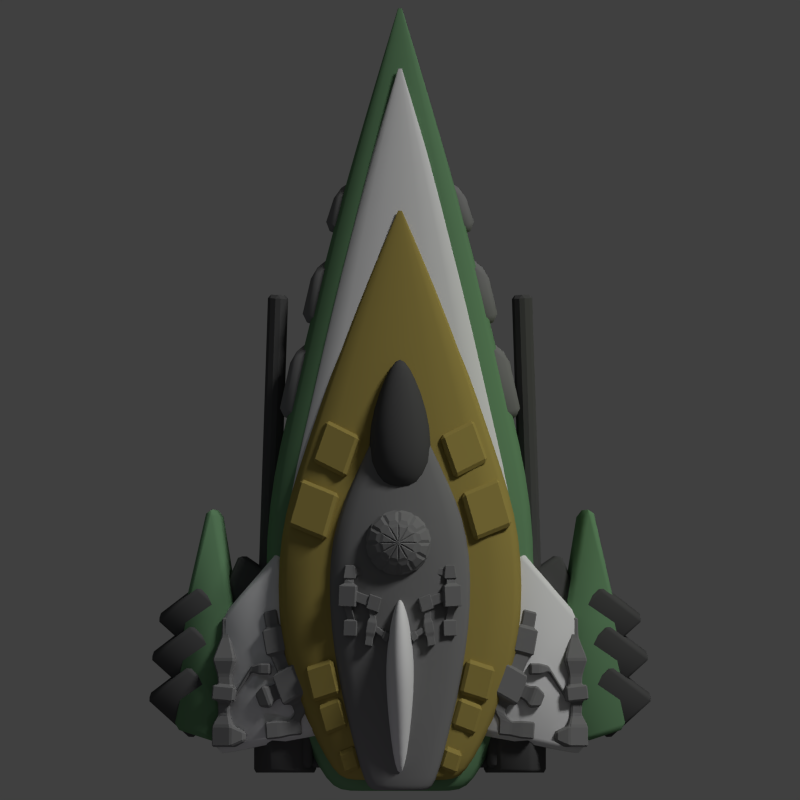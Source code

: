 # Source: autumn_leaf.blend  (saved by Blender 2.69.0; exported with 4.5.12 LTS)
import bpy
from mathutils import Matrix  # noqa: F401  (used for matrix-valued properties, if any)

bpy.ops.wm.read_factory_settings(use_empty=True)
scene = bpy.context.scene
scene.name = 'Scene'

# ---- collections
col_collection_1 = bpy.data.collections.new('Collection 1'); scene.collection.children.link(col_collection_1)

# ---- materials (node trees are filled in below, after node groups)
mat_material_001 = bpy.data.materials.new('Material.001')
mat_material_001.alpha_threshold = 0.0
mat_material_001.use_transparent_shadow = False
mat_material_001.diffuse_color = (0.214, 0.214, 0.214, 1.0)
mat_material_001.roughness = 0.5
mat_material_001.specular_intensity = 0.413
mat_material_001.line_color = (0.0, 0.0, 0.0, 1.0)
mat_material = bpy.data.materials.new('Material')
mat_material.alpha_threshold = 0.0
mat_material.use_transparent_shadow = False
mat_material.diffuse_color = (0.08353, 0.08353, 0.08353, 1.0)
mat_material.roughness = 0.5
mat_material.specular_intensity = 0.163
mat_material.line_color = (0.0, 0.0, 0.0, 1.0)
mat_material_002 = bpy.data.materials.new('Material.002')
mat_material_002.alpha_threshold = 0.0
mat_material_002.use_transparent_shadow = False
mat_material_002.diffuse_color = (0.151, 0.3032, 0.1541, 1.0)
mat_material_002.roughness = 0.5
mat_material_002.specular_intensity = 0.1522
mat_material_002.line_color = (0.0, 0.0, 0.0, 1.0)
mat_material_004 = bpy.data.materials.new('Material.004')
mat_material_004.alpha_threshold = 0.0
mat_material_004.use_transparent_shadow = False
mat_material_004.diffuse_color = (0.3931, 0.3082, 0.0817, 1.0)
mat_material_004.roughness = 0.5
mat_material_004.specular_intensity = 0.1413
mat_material_004.line_color = (0.0, 0.0, 0.0, 1.0)
mat_material_003 = bpy.data.materials.new('Material.003')
mat_material_003.alpha_threshold = 0.0
mat_material_003.use_transparent_shadow = False
mat_material_003.roughness = 0.5
mat_material_003.specular_intensity = 0.4022
mat_material_003.line_color = (0.0, 0.0, 0.0, 1.0)

# ---- material node trees

# ---- world
world_world = bpy.data.worlds.new('World'); scene.world = world_world
world_world.color = (0.05088, 0.05088, 0.05088)
world_world.use_sun_shadow = False
world_world.sun_shadow_jitter_overblur = 0.0
world_world.cycles.sampling_method = 'MANUAL'
world_world.cycles.sample_map_resolution = 256

# ---- cameras
cam_camera = bpy.data.cameras.new('Camera')
cam_camera.type = 'ORTHO'
cam_camera.clip_end = 100.0
cam_camera.lens = 35.0
cam_camera.sensor_width = 32.0
cam_camera.sensor_height = 18.0
cam_camera.ortho_scale = 26.5
cam_camera.dof.focus_distance = 0.0
cam_camera.dof.aperture_fstop = 128.0

# ---- lights
light_point_002 = bpy.data.lights.new('Point.002', 'POINT')
light_point_002.color = (0.8471, 0.7453, 1.0)
light_point_002.transmission_factor = 0.0
light_point_002.energy = 30.0
light_point_002.shadow_buffer_clip_start = 0.5
light_point_002.shadow_soft_size = 0.1
light_point_002.shadow_maximum_resolution = 0.006
light_point_002.use_absolute_resolution = True
light_point_002.cycles.use_multiple_importance_sampling = False
light_point_001 = bpy.data.lights.new('Point.001', 'POINT')
light_point_001.color = (0.6847, 1.0, 0.0)
light_point_001.transmission_factor = 0.0
light_point_001.energy = 100.0
light_point_001.shadow_buffer_clip_start = 0.5
light_point_001.shadow_soft_size = 0.1
light_point_001.shadow_maximum_resolution = 0.006
light_point_001.use_absolute_resolution = True
light_point_001.cycles.use_multiple_importance_sampling = False
light_point = bpy.data.lights.new('Point', 'POINT')
light_point.color = (0.5081, 0.7309, 1.0)
light_point.transmission_factor = 0.0
light_point.energy = 30.0
light_point.shadow_buffer_clip_start = 0.5
light_point.shadow_soft_size = 0.1
light_point.shadow_maximum_resolution = 0.006
light_point.use_absolute_resolution = True
light_point.cycles.use_multiple_importance_sampling = False
light_sun = bpy.data.lights.new('Sun', 'SUN')
light_sun.transmission_factor = 0.0
light_sun.angle = 0.1993
light_sun.energy = 1.5
light_sun.shadow_buffer_clip_start = 0.5
light_sun.shadow_soft_size = 0.1
light_sun.shadow_cascade_max_distance = 1000.0
light_sun.cycles.use_multiple_importance_sampling = False

# ---- meshes
me_sphere = bpy.data.meshes.new('Sphere')
me_sphere.from_pydata([(-0.5878, 0.0, 0.809), (-0.9511, 0.0, 0.309), (-0.9511, 0.0, -0.309), (-0.5878, 0.0, -0.809), (8.742e-08, 0.0, -1.0), (-0.509, 0.2939, 0.809), (-0.8236, 0.4755, 0.309), (-0.8236, 0.4755, -0.309), (-0.509, 0.2939, -0.809), (-0.2939, 0.509, 0.809), (-0.4755, 0.8236, 0.309), (-0.4755, 0.8236, -0.309), (-0.2939, 0.509, -0.809), (7.132e-08, 0.5878, 0.809), (1.011e-07, 0.9511, 0.309), (7.132e-08, 0.9511, -0.309), (7.132e-08, 0.5878, -0.809), (0.2939, 0.509, 0.809), (0.4755, 0.8236, 0.309), (0.4755, 0.8236, -0.309), (0.2939, 0.509, -0.809), (0.509, 0.2939, 0.809), (0.8236, 0.4755, 0.309), (0.8236, 0.4755, -0.309), (0.509, 0.2939, -0.809), (0.5878, -1.589e-08, 0.809), (0.9511, -1.589e-08, 0.309), (0.9511, -1.589e-08, -0.309), (0.5878, 4.371e-08, -0.809), (0.509, -0.2939, 0.809), (0.8236, -0.4755, 0.309), (0.8236, -0.4755, -0.309), (0.509, -0.2939, -0.809), (0.2939, -0.509, 0.809), (0.4755, -0.8236, 0.309), (0.4755, -0.8236, -0.309), (0.2939, -0.509, -0.809), (4.151e-08, -0.5878, 0.809), (4.151e-08, -0.9511, 0.309), (4.151e-08, -0.9511, -0.309), (7.132e-08, -0.5878, -0.809), (4.371e-08, -7.571e-08, 1.0), (-0.2939, -0.509, 0.809), (-0.4755, -0.8236, 0.309), (-0.4755, -0.8236, -0.309), (-0.2939, -0.509, -0.809), (-0.509, -0.2939, 0.809), (-0.8236, -0.4755, 0.309), (-0.8236, -0.4755, -0.309), (-0.509, -0.2939, -0.809), (-0.6895, 0.08959, -0.7317), (-0.909, 0.08959, -0.4296), (-0.832, 0.3769, -0.4296), (-0.6419, 0.2672, -0.7317), (-0.9831, 0.1095, -0.1867), (-0.9831, 0.1095, 0.1867), (-0.9061, 0.3967, 0.1867), (-0.9061, 0.3967, -0.1867), (-0.909, 0.08959, 0.4296), (-0.6895, 0.08959, 0.7317), (-0.6419, 0.2672, 0.7317), (-0.832, 0.3769, 0.4296), (-0.5523, 0.4223, -0.7317), (-0.7424, 0.5321, -0.4296), (-0.5321, 0.7424, -0.4296), (-0.4223, 0.5523, -0.7317), (-0.7966, 0.5863, -0.1867), (-0.7966, 0.5863, 0.1867), (-0.5863, 0.7966, 0.1867), (-0.5863, 0.7966, -0.1867), (-0.7424, 0.5321, 0.4296), (-0.5523, 0.4223, 0.7317), (-0.4223, 0.5523, 0.7317), (-0.5321, 0.7424, 0.4296), (-0.2671, 0.6419, -0.7317), (-0.3769, 0.832, -0.4296), (-0.08959, 0.909, -0.4296), (-0.08959, 0.6895, -0.7317), (-0.3967, 0.9061, -0.1867), (-0.3967, 0.9061, 0.1867), (-0.1095, 0.9831, 0.1867), (-0.1095, 0.9831, -0.1867), (-0.3769, 0.832, 0.4296), (-0.2671, 0.6419, 0.7317), (-0.08959, 0.6895, 0.7317), (-0.08959, 0.909, 0.4296), (0.08959, 0.6895, -0.7317), (0.08959, 0.909, -0.4296), (0.3769, 0.832, -0.4296), (0.2672, 0.6419, -0.7317), (0.1095, 0.9831, -0.1867), (0.1095, 0.9831, 0.1867), (0.3967, 0.9061, 0.1867), (0.3967, 0.9061, -0.1867), (0.08959, 0.909, 0.4296), (0.08959, 0.6895, 0.7317), (0.2672, 0.6419, 0.7317), (0.3769, 0.832, 0.4296), (0.4223, 0.5523, -0.7317), (0.5321, 0.7424, -0.4296), (0.7424, 0.5321, -0.4296), (0.5523, 0.4223, -0.7317), (0.5863, 0.7966, -0.1867), (0.5863, 0.7966, 0.1867), (0.7966, 0.5863, 0.1867), (0.7966, 0.5863, -0.1867), (0.5321, 0.7424, 0.4296), (0.4223, 0.5523, 0.7317), (0.5523, 0.4223, 0.7317), (0.7424, 0.5321, 0.4296), (0.6419, 0.2672, -0.7317), (0.832, 0.3769, -0.4296), (0.909, 0.08959, -0.4296), (0.6895, 0.08959, -0.7317), (0.9061, 0.3967, -0.1867), (0.9061, 0.3967, 0.1867), (0.9831, 0.1095, 0.1867), (0.9831, 0.1095, -0.1867), (0.832, 0.3769, 0.4296), (0.6419, 0.2672, 0.7317), (0.6895, 0.08959, 0.7317), (0.909, 0.08959, 0.4296), (0.6895, -0.08959, -0.7317), (0.909, -0.08959, -0.4296), (0.832, -0.3769, -0.4296), (0.6419, -0.2672, -0.7317), (0.9831, -0.1095, -0.1867), (0.9831, -0.1095, 0.1867), (0.9061, -0.3967, 0.1867), (0.9061, -0.3967, -0.1867), (0.909, -0.08959, 0.4296), (0.6895, -0.08959, 0.7317), (0.6419, -0.2672, 0.7317), (0.832, -0.3769, 0.4296), (0.5523, -0.4223, -0.7317), (0.7424, -0.5321, -0.4296), (0.5321, -0.7424, -0.4296), (0.4223, -0.5523, -0.7317), (0.7966, -0.5863, -0.1867), (0.7966, -0.5863, 0.1867), (0.5863, -0.7966, 0.1867), (0.5863, -0.7966, -0.1867), (0.7424, -0.5321, 0.4296), (0.5523, -0.4223, 0.7317), (0.4223, -0.5523, 0.7317), (0.5321, -0.7424, 0.4296), (0.2672, -0.6419, -0.7317), (0.3769, -0.832, -0.4296), (0.08959, -0.909, -0.4296), (0.08959, -0.6895, -0.7317), (0.3967, -0.9061, -0.1867), (0.3967, -0.9061, 0.1867), (0.1095, -0.9831, 0.1867), (0.1095, -0.9831, -0.1867), (0.3769, -0.832, 0.4296), (0.2672, -0.6419, 0.7317), (0.08959, -0.6895, 0.7317), (0.08959, -0.909, 0.4296), (-0.08959, -0.6895, -0.7317), (-0.08959, -0.909, -0.4296), (-0.3769, -0.832, -0.4296), (-0.2671, -0.6419, -0.7317), (-0.1095, -0.9831, -0.1867), (-0.1095, -0.9831, 0.1867), (-0.3967, -0.9061, 0.1867), (-0.3967, -0.9061, -0.1867), (-0.08959, -0.909, 0.4296), (-0.08959, -0.6895, 0.7317), (-0.2671, -0.6419, 0.7317), (-0.3769, -0.832, 0.4296), (-0.4223, -0.5523, -0.7317), (-0.5321, -0.7424, -0.4296), (-0.7424, -0.5321, -0.4296), (-0.5523, -0.4223, -0.7317), (-0.5863, -0.7966, -0.1867), (-0.5863, -0.7966, 0.1867), (-0.7966, -0.5863, 0.1867), (-0.7966, -0.5863, -0.1867), (-0.5321, -0.7424, 0.4296), (-0.4223, -0.5523, 0.7317), (-0.5523, -0.4223, 0.7317), (-0.7424, -0.5321, 0.4296), (-0.1302, 0.0349, -1.005), (-0.4854, 0.0349, -0.8896), (-0.4378, 0.2125, -0.8896), (-0.4854, 0.0349, 0.8896), (-0.1302, 0.0349, 1.005), (-0.4378, 0.2125, 0.8896), (-0.09534, 0.09534, -1.005), (-0.4029, 0.2729, -0.8896), (-0.2729, 0.4029, -0.8896), (-0.4029, 0.2729, 0.8896), (-0.09534, 0.09534, 1.005), (-0.2729, 0.4029, 0.8896), (-0.0349, 0.1302, -1.005), (-0.2125, 0.4378, -0.8896), (-0.0349, 0.4854, -0.8896), (-0.2125, 0.4378, 0.8896), (-0.0349, 0.1302, 1.005), (-0.0349, 0.4854, 0.8896), (0.0349, 0.1302, -1.005), (0.0349, 0.4854, -0.8896), (0.2125, 0.4378, -0.8896), (0.0349, 0.4854, 0.8896), (0.0349, 0.1302, 1.005), (0.2125, 0.4378, 0.8896), (0.09534, 0.09534, -1.005), (0.2729, 0.4029, -0.8896), (0.4029, 0.2729, -0.8896), (0.2729, 0.4029, 0.8896), (0.09534, 0.09534, 1.005), (0.4029, 0.2729, 0.8896), (0.1302, 0.0349, -1.005), (0.4378, 0.2125, -0.8896), (0.4854, 0.0349, -0.8896), (0.4378, 0.2125, 0.8896), (0.1302, 0.0349, 1.005), (0.4854, 0.0349, 0.8896), (0.1302, -0.0349, -1.005), (0.4854, -0.0349, -0.8896), (0.4378, -0.2125, -0.8896), (0.4854, -0.0349, 0.8896), (0.1302, -0.0349, 1.005), (0.4378, -0.2125, 0.8896), (0.09534, -0.09534, -1.005), (0.4029, -0.2729, -0.8896), (0.2729, -0.4029, -0.8896), (0.4029, -0.2729, 0.8896), (0.09534, -0.09534, 1.005), (0.2729, -0.4029, 0.8896), (0.0349, -0.1302, -1.005), (0.2125, -0.4378, -0.8896), (0.0349, -0.4854, -0.8896), (0.2125, -0.4378, 0.8896), (0.0349, -0.1302, 1.005), (0.0349, -0.4854, 0.8896), (-0.0349, -0.1302, -1.005), (-0.0349, -0.4854, -0.8896), (-0.2125, -0.4378, -0.8896), (-0.0349, -0.4854, 0.8896), (-0.0349, -0.1302, 1.005), (-0.2125, -0.4378, 0.8896), (-0.09534, -0.09534, -1.005), (-0.2729, -0.4029, -0.8896), (-0.4029, -0.2729, -0.8896), (-0.2729, -0.4029, 0.8896), (-0.09534, -0.09534, 1.005), (-0.4029, -0.2729, 0.8896), (-0.1302, -0.0349, -1.005), (-0.4378, -0.2125, -0.8896), (-0.4854, -0.0349, -0.8896), (-0.6419, -0.2672, -0.7317), (-0.832, -0.3769, -0.4296), (-0.909, -0.08959, -0.4296), (-0.6895, -0.08959, -0.7317), (-0.9061, -0.3967, -0.1867), (-0.9061, -0.3967, 0.1867), (-0.9831, -0.1095, 0.1867), (-0.9831, -0.1095, -0.1867), (-0.832, -0.3769, 0.4296), (-0.6419, -0.2671, 0.7317), (-0.6895, -0.08959, 0.7317), (-0.909, -0.08959, 0.4296), (-0.4378, -0.2125, 0.8896), (-0.1302, -0.0349, 1.005), (-0.4854, -0.0349, 0.8896)], [], [(50, 51, 52, 53), (2, 51, 50, 3), (7, 52, 51, 2), (8, 53, 52, 7), (3, 50, 53, 8), (54, 55, 56, 57), (1, 55, 54, 2), (6, 56, 55, 1), (7, 57, 56, 6), (2, 54, 57, 7), (58, 59, 60, 61), (0, 59, 58, 1), (5, 60, 59, 0), (6, 61, 60, 5), (1, 58, 61, 6), (62, 63, 64, 65), (7, 63, 62, 8), (11, 64, 63, 7), (12, 65, 64, 11), (8, 62, 65, 12), (66, 67, 68, 69), (6, 67, 66, 7), (10, 68, 67, 6), (11, 69, 68, 10), (7, 66, 69, 11), (70, 71, 72, 73), (5, 71, 70, 6), (9, 72, 71, 5), (10, 73, 72, 9), (6, 70, 73, 10), (74, 75, 76, 77), (11, 75, 74, 12), (15, 76, 75, 11), (16, 77, 76, 15), (12, 74, 77, 16), (78, 79, 80, 81), (10, 79, 78, 11), (14, 80, 79, 10), (15, 81, 80, 14), (11, 78, 81, 15), (82, 83, 84, 85), (9, 83, 82, 10), (13, 84, 83, 9), (14, 85, 84, 13), (10, 82, 85, 14), (86, 87, 88, 89), (15, 87, 86, 16), (19, 88, 87, 15), (20, 89, 88, 19), (16, 86, 89, 20), (90, 91, 92, 93), (14, 91, 90, 15), (18, 92, 91, 14), (19, 93, 92, 18), (15, 90, 93, 19), (94, 95, 96, 97), (13, 95, 94, 14), (17, 96, 95, 13), (18, 97, 96, 17), (14, 94, 97, 18), (98, 99, 100, 101), (19, 99, 98, 20), (23, 100, 99, 19), (24, 101, 100, 23), (20, 98, 101, 24), (102, 103, 104, 105), (18, 103, 102, 19), (22, 104, 103, 18), (23, 105, 104, 22), (19, 102, 105, 23), (106, 107, 108, 109), (17, 107, 106, 18), (21, 108, 107, 17), (22, 109, 108, 21), (18, 106, 109, 22), (110, 111, 112, 113), (23, 111, 110, 24), (27, 112, 111, 23), (28, 113, 112, 27), (24, 110, 113, 28), (114, 115, 116, 117), (22, 115, 114, 23), (26, 116, 115, 22), (27, 117, 116, 26), (23, 114, 117, 27), (118, 119, 120, 121), (21, 119, 118, 22), (25, 120, 119, 21), (26, 121, 120, 25), (22, 118, 121, 26), (122, 123, 124, 125), (27, 123, 122, 28), (31, 124, 123, 27), (32, 125, 124, 31), (28, 122, 125, 32), (126, 127, 128, 129), (26, 127, 126, 27), (30, 128, 127, 26), (31, 129, 128, 30), (27, 126, 129, 31), (130, 131, 132, 133), (25, 131, 130, 26), (29, 132, 131, 25), (30, 133, 132, 29), (26, 130, 133, 30), (134, 135, 136, 137), (31, 135, 134, 32), (35, 136, 135, 31), (36, 137, 136, 35), (32, 134, 137, 36), (138, 139, 140, 141), (30, 139, 138, 31), (34, 140, 139, 30), (35, 141, 140, 34), (31, 138, 141, 35), (142, 143, 144, 145), (29, 143, 142, 30), (33, 144, 143, 29), (34, 145, 144, 33), (30, 142, 145, 34), (146, 147, 148, 149), (35, 147, 146, 36), (39, 148, 147, 35), (40, 149, 148, 39), (36, 146, 149, 40), (150, 151, 152, 153), (34, 151, 150, 35), (38, 152, 151, 34), (39, 153, 152, 38), (35, 150, 153, 39), (154, 155, 156, 157), (33, 155, 154, 34), (37, 156, 155, 33), (38, 157, 156, 37), (34, 154, 157, 38), (158, 159, 160, 161), (39, 159, 158, 40), (44, 160, 159, 39), (45, 161, 160, 44), (40, 158, 161, 45), (162, 163, 164, 165), (38, 163, 162, 39), (43, 164, 163, 38), (44, 165, 164, 43), (39, 162, 165, 44), (166, 167, 168, 169), (37, 167, 166, 38), (42, 168, 167, 37), (43, 169, 168, 42), (38, 166, 169, 43), (170, 171, 172, 173), (44, 171, 170, 45), (48, 172, 171, 44), (49, 173, 172, 48), (45, 170, 173, 49), (174, 175, 176, 177), (43, 175, 174, 44), (47, 176, 175, 43), (48, 177, 176, 47), (44, 174, 177, 48), (178, 179, 180, 181), (42, 179, 178, 43), (46, 180, 179, 42), (47, 181, 180, 46), (43, 178, 181, 47), (182, 183, 184), (3, 183, 182, 4), (8, 184, 183, 3), (4, 182, 184, 8), (185, 186, 187), (41, 186, 185, 0), (5, 187, 186, 41), (0, 185, 187, 5), (188, 189, 190), (8, 189, 188, 4), (12, 190, 189, 8), (4, 188, 190, 12), (191, 192, 193), (41, 192, 191, 5), (9, 193, 192, 41), (5, 191, 193, 9), (194, 195, 196), (12, 195, 194, 4), (16, 196, 195, 12), (4, 194, 196, 16), (197, 198, 199), (41, 198, 197, 9), (13, 199, 198, 41), (9, 197, 199, 13), (200, 201, 202), (16, 201, 200, 4), (20, 202, 201, 16), (4, 200, 202, 20), (203, 204, 205), (41, 204, 203, 13), (17, 205, 204, 41), (13, 203, 205, 17), (206, 207, 208), (20, 207, 206, 4), (24, 208, 207, 20), (4, 206, 208, 24), (209, 210, 211), (41, 210, 209, 17), (21, 211, 210, 41), (17, 209, 211, 21), (212, 213, 214), (24, 213, 212, 4), (28, 214, 213, 24), (4, 212, 214, 28), (215, 216, 217), (41, 216, 215, 21), (25, 217, 216, 41), (21, 215, 217, 25), (218, 219, 220), (28, 219, 218, 4), (32, 220, 219, 28), (4, 218, 220, 32), (221, 222, 223), (41, 222, 221, 25), (29, 223, 222, 41), (25, 221, 223, 29), (224, 225, 226), (32, 225, 224, 4), (36, 226, 225, 32), (4, 224, 226, 36), (227, 228, 229), (41, 228, 227, 29), (33, 229, 228, 41), (29, 227, 229, 33), (230, 231, 232), (36, 231, 230, 4), (40, 232, 231, 36), (4, 230, 232, 40), (233, 234, 235), (41, 234, 233, 33), (37, 235, 234, 41), (33, 233, 235, 37), (236, 237, 238), (40, 237, 236, 4), (45, 238, 237, 40), (4, 236, 238, 45), (239, 240, 241), (41, 240, 239, 37), (42, 241, 240, 41), (37, 239, 241, 42), (242, 243, 244), (45, 243, 242, 4), (49, 244, 243, 45), (4, 242, 244, 49), (245, 246, 247), (41, 246, 245, 42), (46, 247, 246, 41), (42, 245, 247, 46), (248, 249, 250), (49, 249, 248, 4), (3, 250, 249, 49), (4, 248, 250, 3), (251, 252, 253, 254), (48, 252, 251, 49), (2, 253, 252, 48), (3, 254, 253, 2), (49, 251, 254, 3), (255, 256, 257, 258), (47, 256, 255, 48), (1, 257, 256, 47), (2, 258, 257, 1), (48, 255, 258, 2), (259, 260, 261, 262), (46, 260, 259, 47), (0, 261, 260, 46), (1, 262, 261, 0), (47, 259, 262, 1), (263, 264, 265), (41, 264, 263, 46), (0, 265, 264, 41), (46, 263, 265, 0)])
me_sphere.materials.append(mat_material_001)
me_sphere.use_remesh_preserve_volume = False
me_sphere.use_remesh_preserve_attributes = False
me_sphere.use_mirror_vertex_groups = False
me_sphere.update()
me_cube_012 = bpy.data.meshes.new('Cube.012')
me_cube_012.from_pydata([(-6.866, -1.876, -1.895), (-8.322, -0.7853, -1.707), (-6.933, 0.09428, -1.364), (-5.476, -0.9965, -1.551), (-6.932, -2.042, -1.007), (-8.389, -0.9508, -0.819), (-6.999, -0.07129, -0.4752), (-5.543, -1.162, -0.6629), (-6.771, -0.7478, -1.895), (-8.228, 0.343, -1.707), (-6.839, 1.223, -1.364), (-5.382, 0.1318, -1.551), (-6.838, -0.9133, -1.007), (-8.295, 0.1774, -0.819), (-6.905, 1.057, -0.4752), (-5.449, -0.03379, -0.6629), (-6.536, 0.3027, -1.895), (-7.993, 1.393, -1.707), (-6.604, 2.273, -1.364), (-5.147, 1.182, -1.551), (-6.603, 0.1371, -1.007), (-8.06, 1.228, -0.819), (-6.67, 2.107, -0.4752), (-5.213, 1.017, -0.6629)], [], [(4, 5, 1, 0), (5, 6, 2, 1), (6, 7, 3, 2), (7, 4, 0, 3), (0, 1, 2, 3), (7, 6, 5, 4), (12, 13, 9, 8), (13, 14, 10, 9), (14, 15, 11, 10), (15, 12, 8, 11), (8, 9, 10, 11), (15, 14, 13, 12), (20, 21, 17, 16), (21, 22, 18, 17), (22, 23, 19, 18), (23, 20, 16, 19), (16, 17, 18, 19), (23, 22, 21, 20)])
me_cube_012.polygons.foreach_set('use_smooth', [True] * 18)
me_cube_012.materials.append(mat_material)
me_cube_012.use_remesh_preserve_volume = False
me_cube_012.use_remesh_preserve_attributes = False
me_cube_012.use_mirror_vertex_groups = False
me_cube_012.update()
me_cube_011 = bpy.data.meshes.new('Cube.011')
me_cube_011.from_pydata([(-2.323, -3.0, -0.874), (-3.604, -1.0, -1.0), (3.604, -1.0, -1.0), (2.323, -3.0, -0.874), (-2.323, -3.0, 0.874), (-3.604, -1.0, 1.0), (3.604, -1.0, 1.0), (2.323, -3.0, 0.874), (-4.423, 0.8318, -1.112), (4.423, 0.8318, -1.112), (-4.423, 0.8318, 1.112), (4.423, 0.8318, 1.112), (-4.423, 4.168, -1.112), (4.423, 4.168, -1.112), (-4.423, 4.168, 1.112), (4.423, 4.168, 1.112), (-3.481, 7.0, -0.8752), (3.481, 7.0, -0.8752), (-3.481, 7.0, 0.8752), (3.481, 7.0, 0.8752), (-2.219, 11.0, -0.558), (2.219, 11.0, -0.558), (-2.219, 11.0, 0.558), (2.219, 11.0, 0.558), (-0.6658, 15.0, -0.1674), (0.6658, 15.0, -0.1674), (-0.6658, 15.0, 0.1674), (0.6658, 15.0, 0.1674), (-0.06658, 16.49, -0.01674), (0.06658, 16.49, -0.01674), (-0.06658, 16.49, 0.01674), (0.06658, 16.49, 0.01674), (-1.624, -3.0, -0.611), (1.624, -3.0, -0.611), (-1.624, -3.0, 0.611), (1.624, -3.0, 0.611)], [], [(4, 5, 1, 0), (2, 1, 8, 9), (6, 7, 3, 2), (0, 3, 33, 32), (0, 1, 2, 3), (7, 6, 5, 4), (9, 8, 12, 13), (6, 2, 9, 11), (5, 6, 11, 10), (1, 5, 10, 8), (13, 12, 16, 17), (11, 9, 13, 15), (10, 11, 15, 14), (8, 10, 14, 12), (17, 16, 20, 21), (15, 13, 17, 19), (14, 15, 19, 18), (12, 14, 18, 16), (21, 20, 24, 25), (19, 17, 21, 23), (18, 19, 23, 22), (16, 18, 22, 20), (23, 21, 25, 27), (22, 23, 27, 26), (20, 22, 26, 24), (24, 26, 30, 28), (26, 27, 31, 30), (27, 25, 29, 31), (25, 24, 28, 29), (35, 34, 32, 33), (7, 4, 34, 35), (3, 7, 35, 33), (4, 0, 32, 34)])
me_cube_011.polygons.foreach_set('use_smooth', [True] * 33)
me_cube_011.materials.append(mat_material_002)
me_cube_011.use_remesh_preserve_volume = False
me_cube_011.use_remesh_preserve_attributes = False
me_cube_011.use_mirror_vertex_groups = False
me_cube_011.update()
me_cylinder_003 = bpy.data.meshes.new('Cylinder.003')
me_cylinder_003.from_pydata([(-3.313, 1.051, -0.4849), (-3.313, -0.6606, -0.4849), (-2.895, 1.051, -0.4849), (-2.895, -0.6606, -0.4849), (-2.687, 1.051, -0.8466), (-2.687, -0.6606, -0.8466), (-2.895, 1.051, -1.208), (-2.895, -0.6606, -1.208), (-3.313, 1.051, -1.208), (-3.313, -0.6606, -1.208), (-3.522, 1.051, -0.8466), (-3.522, -0.6606, -0.8466), (-3.313, 1.051, -0.001441), (-3.313, -0.6606, -0.001441), (-2.895, -0.6606, -0.001441), (-2.895, 1.051, -0.001441), (-2.477, 1.051, -0.2432), (-2.477, -0.6606, -0.2432), (-2.268, -0.6606, -0.6048), (-2.268, 1.051, -0.6048), (-2.268, 1.051, -1.088), (-2.268, -0.6606, -1.088), (-2.477, -0.6606, -1.45), (-2.477, 1.051, -1.45), (-2.895, 1.051, -1.692), (-2.895, -0.6606, -1.692), (-3.313, -0.6606, -1.692), (-3.313, 1.051, -1.692), (-3.94, 1.051, -0.6048), (-3.94, -0.6606, -0.6048), (-3.732, -0.6606, -0.2432), (-3.732, 1.051, -0.2432), (-3.732, 1.051, -1.45), (-3.732, -0.6606, -1.45), (-3.94, -0.6606, -1.088), (-3.94, 1.051, -1.088), (-3.313, 1.534, -0.4849), (-2.895, 1.534, -0.4849), (-2.687, 1.534, -0.8466), (-2.895, 1.534, -1.208), (-3.313, 1.534, -1.208), (-3.522, 1.534, -0.8466)], [], [(12, 13, 14, 15), (1, 13, 12, 0), (3, 14, 13, 1), (2, 15, 14, 3), (0, 12, 15, 2), (16, 17, 18, 19), (3, 17, 16, 2), (5, 18, 17, 3), (4, 19, 18, 5), (2, 16, 19, 4), (20, 21, 22, 23), (5, 21, 20, 4), (7, 22, 21, 5), (6, 23, 22, 7), (4, 20, 23, 6), (24, 25, 26, 27), (7, 25, 24, 6), (9, 26, 25, 7), (8, 27, 26, 9), (6, 24, 27, 8), (28, 29, 30, 31), (11, 29, 28, 10), (1, 30, 29, 11), (0, 31, 30, 1), (10, 28, 31, 0), (32, 33, 34, 35), (9, 33, 32, 8), (11, 34, 33, 9), (10, 35, 34, 11), (8, 32, 35, 10), (36, 37, 38, 39, 40, 41), (2, 37, 36, 0), (4, 38, 37, 2), (6, 39, 38, 4), (8, 40, 39, 6), (10, 41, 40, 8), (0, 36, 41, 10)])
me_cylinder_003.polygons.foreach_set('use_smooth', [True] * 37)
me_cylinder_003.materials.append(mat_material)
me_cylinder_003.use_remesh_preserve_volume = False
me_cylinder_003.use_remesh_preserve_attributes = False
me_cylinder_003.use_mirror_vertex_groups = False
me_cylinder_003.update()
me_cube_010 = bpy.data.meshes.new('Cube.010')
me_cube_010.from_pydata([(-3.715, -4.943, -0.235), (-4.069, -4.153, -0.3128), (-3.298, -3.79, -0.1432), (-2.944, -4.58, -0.06537), (-3.902, -4.943, 0.6138), (-4.256, -4.153, 0.536), (-3.484, -3.79, 0.7057), (-3.131, -4.58, 0.7835), (-3.851, -4.745, -0.04228), (-4.028, -4.35, -0.08118), (-3.944, -4.745, 0.3821), (-4.121, -4.35, 0.3432), (-4.102, -4.822, -0.01974), (-4.282, -4.427, -0.03336), (-4.135, -4.822, 0.4136), (-4.315, -4.427, 0.4), (-4.294, -5.056, -0.1325), (-4.505, -4.421, -0.1525), (-4.288, -5.001, 0.5044), (-4.553, -4.421, 0.4844), (-4.625, -4.996, -0.03685), (-4.78, -4.657, -0.04856), (-4.653, -4.996, 0.3358), (-4.808, -4.657, 0.3241), (-3.514, -4.941, 0.04988), (-3.16, -4.775, 0.1278), (-3.6, -4.941, 0.4397), (-3.245, -4.775, 0.5176), (-3.404, -5.178, 0.07417), (-3.024, -5.087, 0.1576), (-3.489, -5.178, 0.4639), (-3.11, -5.087, 0.5474), (-3.657, -5.392, 0.07614), (-3.26, -5.362, 0.1006), (-3.681, -5.392, 0.4745), (-3.284, -5.362, 0.4989), (-3.627, -5.796, 0.07802), (-3.229, -5.766, 0.1025), (-3.651, -5.796, 0.4764), (-3.254, -5.766, 0.5008), (-4.013, -5.379, 0.01465), (-4.042, -5.379, 0.4919), (-3.976, -5.862, 0.0169), (-4.006, -5.862, 0.4941), (-4.447, -5.411, -0.01207), (-4.476, -5.411, 0.4652), (-4.411, -5.895, -0.009824), (-4.44, -5.895, 0.4674), (-3.952, -4.08, -0.1091), (-3.489, -3.863, -0.007336), (-4.064, -4.08, 0.4002), (-3.601, -3.863, 0.502), (-4.215, -3.589, -0.2154), (-3.717, -3.478, -0.106), (-4.327, -3.589, 0.2939), (-3.829, -3.478, 0.4033), (-4.285, -3.609, -0.3271), (-3.607, -3.458, -0.1782), (-4.437, -3.609, 0.366), (-3.76, -3.458, 0.515), (-4.437, -2.895, -0.3606), (-3.76, -2.743, -0.2117), (-4.59, -2.895, 0.3325), (-3.912, -2.743, 0.4814), (-4.349, -2.869, -0.2189), (-3.9, -2.769, -0.1201), (-4.45, -2.869, 0.2409), (-4.001, -2.769, 0.3397), (-4.446, -2.415, -0.2402), (-3.996, -2.315, -0.1414), (-4.547, -2.415, 0.2196), (-4.098, -2.315, 0.3183), (5.942, -5.533, -0.7615), (5.949, -6.108, -0.7447), (5.323, -6.108, -0.4416), (5.315, -5.532, -0.4584), (6.245, -5.518, -0.1355), (6.252, -6.093, -0.1186), (5.626, -6.092, 0.1845), (5.618, -5.517, 0.1676), (5.868, -5.214, -0.5693), (5.513, -5.214, -0.3976), (6.039, -5.206, -0.2147), (5.685, -5.205, -0.04301), (5.958, -4.827, -0.5099), (5.577, -4.86, -0.4154), (6.052, -4.823, -0.1275), (5.672, -4.857, -0.03287), (6.084, -4.813, -0.7207), (5.367, -4.876, -0.5425), (6.262, -4.807, -0.000286), (5.546, -4.87, 0.1778), (6.031, -4.388, -0.7126), (5.315, -4.45, -0.5345), (6.21, -4.382, 0.007785), (5.493, -4.445, 0.1859), (5.929, -4.398, -0.5417), (5.485, -4.437, -0.4313), (6.039, -4.395, -0.09533), (5.595, -4.434, 0.01505), (5.948, -4.165, -0.554), (5.501, -4.166, -0.4464), (6.055, -4.131, -0.1087), (5.608, -4.133, -0.0009728), (6.041, -3.749, -0.77), (5.316, -3.751, -0.5955), (6.215, -3.694, -0.04806), (5.49, -3.696, 0.1265), (5.851, -3.082, -0.559), (5.577, -3.083, -0.4929), (5.917, -3.062, -0.2857), (5.643, -3.062, -0.2197), (5.836, -2.567, -0.6126), (5.562, -2.567, -0.5465), (5.902, -2.546, -0.3393), (5.628, -2.547, -0.2733), (5.056, -5.941, -0.1013), (5.053, -5.689, -0.1086), (5.189, -5.935, 0.1733), (5.186, -5.682, 0.1659), (5.404, -4.749, -0.3285), (5.478, -4.747, -0.03148), (5.383, -4.574, -0.3251), (5.456, -4.571, -0.02816), (4.864, -4.051, -0.1748), (4.938, -4.049, 0.1222), (4.863, -3.875, -0.1766), (4.937, -3.872, 0.1204), (4.52, -4.121, -0.2114), (4.651, -4.117, 0.3168), (4.518, -3.808, -0.2146), (4.649, -3.804, 0.3136), (4.195, -4.122, -0.131), (4.326, -4.118, 0.3971), (4.194, -3.808, -0.1342), (4.324, -3.804, 0.3939)], [], [(1, 0, 8, 9), (2, 1, 48, 49), (6, 7, 3, 2), (0, 3, 25, 24), (0, 1, 2, 3), (7, 6, 5, 4), (9, 8, 12, 13), (5, 1, 9, 11), (4, 5, 11, 10), (0, 4, 10, 8), (13, 12, 16, 17), (11, 9, 13, 15), (10, 11, 15, 14), (8, 10, 14, 12), (17, 16, 20, 21), (15, 13, 17, 19), (14, 15, 19, 18), (12, 14, 18, 16), (22, 23, 21, 20), (19, 17, 21, 23), (18, 19, 23, 22), (16, 18, 22, 20), (24, 25, 29, 28), (7, 4, 26, 27), (3, 7, 27, 25), (4, 0, 24, 26), (28, 29, 33, 32), (27, 26, 30, 31), (25, 27, 31, 29), (26, 24, 28, 30), (32, 33, 37, 36), (31, 30, 34, 35), (29, 31, 35, 33), (30, 28, 32, 34), (39, 38, 36, 37), (35, 34, 38, 39), (33, 35, 39, 37), (38, 34, 41, 43), (43, 41, 45, 47), (32, 36, 42, 40), (36, 38, 43, 42), (34, 32, 40, 41), (45, 44, 46, 47), (40, 42, 46, 44), (42, 43, 47, 46), (41, 40, 44, 45), (49, 48, 52, 53), (6, 2, 49, 51), (5, 6, 51, 50), (1, 5, 50, 48), (53, 52, 56, 57), (51, 49, 53, 55), (50, 51, 55, 54), (48, 50, 54, 52), (57, 56, 60, 61), (55, 53, 57, 59), (54, 55, 59, 58), (52, 54, 58, 56), (61, 60, 64, 65), (59, 57, 61, 63), (58, 59, 63, 62), (56, 58, 62, 60), (65, 64, 68, 69), (63, 61, 65, 67), (62, 63, 67, 66), (60, 62, 66, 64), (70, 71, 69, 68), (67, 65, 69, 71), (66, 67, 71, 70), (64, 66, 70, 68), (76, 77, 73, 72), (77, 78, 74, 73), (75, 74, 116, 117), (72, 75, 81, 80), (72, 73, 74, 75), (79, 78, 77, 76), (80, 81, 85, 84), (79, 76, 82, 83), (75, 79, 83, 81), (76, 72, 80, 82), (84, 85, 89, 88), (83, 82, 86, 87), (81, 83, 87, 85), (82, 80, 84, 86), (88, 89, 93, 92), (87, 86, 90, 91), (85, 87, 91, 89), (86, 84, 88, 90), (92, 93, 97, 96), (91, 90, 94, 95), (91, 95, 123, 121), (90, 88, 92, 94), (96, 97, 101, 100), (95, 94, 98, 99), (93, 95, 99, 97), (94, 92, 96, 98), (100, 101, 105, 104), (99, 98, 102, 103), (97, 99, 103, 101), (98, 96, 100, 102), (104, 105, 109, 108), (103, 102, 106, 107), (101, 103, 107, 105), (102, 100, 104, 106), (108, 109, 113, 112), (107, 106, 110, 111), (105, 107, 111, 109), (106, 104, 108, 110), (115, 114, 112, 113), (111, 110, 114, 115), (109, 111, 115, 113), (110, 108, 112, 114), (118, 119, 117, 116), (79, 75, 117, 119), (78, 79, 119, 118), (74, 78, 118, 116), (121, 123, 127, 125), (93, 89, 120, 122), (95, 93, 122, 123), (89, 91, 121, 120), (125, 127, 131, 129), (122, 120, 124, 126), (123, 122, 126, 127), (120, 121, 125, 124), (129, 131, 135, 133), (126, 124, 128, 130), (127, 126, 130, 131), (124, 125, 129, 128), (132, 133, 135, 134), (130, 128, 132, 134), (131, 130, 134, 135), (128, 129, 133, 132)])
me_cube_010.materials.append(mat_material_001)
me_cube_010.use_remesh_preserve_volume = False
me_cube_010.use_remesh_preserve_attributes = False
me_cube_010.use_mirror_vertex_groups = False
me_cube_010.update()
me_cube_009 = bpy.data.meshes.new('Cube.009')
me_cube_009.from_pydata([(-2.643, 1.57, -0.2341), (-2.157, 2.711, -0.2788), (-1.056, 2.255, 0.0666), (-1.542, 1.114, 0.1113), (-2.944, 1.745, 0.9568), (-2.458, 2.886, 0.9121), (-1.357, 2.43, 1.258), (-1.843, 1.289, 1.302), (-3.406, -0.1785, -0.3062), (-2.959, 1.106, -0.3552), (-1.721, 0.689, 0.02361), (-2.168, -0.5952, 0.07262), (-3.749, -0.009448, 0.9998), (-3.302, 1.275, 0.9508), (-2.063, 0.858, 1.33), (-2.51, -0.4262, 1.379), (-2.722, -4.776, 0.07947), (-2.993, -3.825, 0.1393), (-2.061, -3.572, 0.3608), (-1.789, -4.524, 0.301), (-2.919, -4.893, 1.044), (-3.191, -3.942, 1.104), (-2.258, -3.689, 1.325), (-1.986, -4.641, 1.265), (-2.337, -5.685, 0.1717), (-2.61, -4.888, 0.2227), (-1.827, -4.632, 0.4114), (-1.554, -5.429, 0.3605), (-2.499, -5.793, 0.9933), (-2.772, -4.996, 1.044), (-1.99, -4.74, 1.233), (-1.717, -5.537, 1.182), (-1.786, -6.736, 0.3415), (-2.003, -6.139, 0.4395), (-1.406, -5.945, 0.5796), (-1.189, -6.543, 0.4816), (-1.886, -6.875, 0.9613), (-2.103, -6.277, 1.059), (-1.507, -6.084, 1.199), (-1.29, -6.681, 1.101)], [], [(4, 5, 1, 0), (5, 6, 2, 1), (6, 7, 3, 2), (7, 4, 0, 3), (0, 1, 2, 3), (7, 6, 5, 4), (12, 13, 9, 8), (13, 14, 10, 9), (14, 15, 11, 10), (15, 12, 8, 11), (8, 9, 10, 11), (15, 14, 13, 12), (20, 21, 17, 16), (21, 22, 18, 17), (22, 23, 19, 18), (23, 20, 16, 19), (16, 17, 18, 19), (23, 22, 21, 20), (28, 29, 25, 24), (29, 30, 26, 25), (30, 31, 27, 26), (31, 28, 24, 27), (24, 25, 26, 27), (31, 30, 29, 28), (36, 37, 33, 32), (37, 38, 34, 33), (38, 39, 35, 34), (39, 36, 32, 35), (32, 33, 34, 35), (39, 38, 37, 36)])
me_cube_009.materials.append(mat_material_004)
me_cube_009.use_remesh_preserve_volume = False
me_cube_009.use_remesh_preserve_attributes = False
me_cube_009.use_mirror_vertex_groups = False
me_cube_009.update()
me_cube_008 = bpy.data.meshes.new('Cube.008')
me_cube_008.from_pydata([(4.816, -7.992, -1.538), (4.72, -5.993, -1.528), (6.657, -5.927, -2.017), (6.754, -7.926, -2.027), (5.305, -7.982, 0.4011), (5.208, -5.984, 0.4111), (7.146, -5.918, -0.0778), (7.243, -7.916, -0.08775), (4.914, -7.49, -1.051), (4.866, -6.491, -1.046), (5.159, -7.485, -0.08122), (5.11, -6.486, -0.07624), (3.803, -7.897, -0.9885), (3.497, -6.941, -0.9616), (3.888, -7.898, 0.00782), (3.583, -6.942, 0.03477), (3.803, -7.897, -0.9885), (3.497, -6.941, -0.9616), (3.888, -7.898, 0.00782), (3.583, -6.942, 0.03477), (3.85, -8.105, -1.211), (3.412, -6.733, -1.173), (3.973, -8.106, 0.2188), (3.535, -6.734, 0.2575), (2.481, -8.526, -1.094), (2.043, -7.154, -1.056), (2.604, -8.527, 0.3358), (2.166, -7.154, 0.3745), (5.268, -5.736, -1.192), (6.311, -5.7, -1.456), (5.531, -5.73, -0.1479), (6.575, -5.695, -0.4112), (5.395, -5.249, -1.54), (6.471, -5.213, -1.525), (5.379, -5.253, -0.4633), (6.456, -5.217, -0.4479), (5.216, -5.254, -1.724), (6.655, -5.206, -1.704), (5.196, -5.26, -0.2846), (6.634, -5.212, -0.264), (5.325, -3.967, -1.541), (6.416, -3.931, -1.526), (5.31, -3.971, -0.4499), (6.401, -3.935, -0.4343), (5.115, -4.967, -1.416), (5.103, -4.971, -0.5923), (5.177, -4.231, -1.311), (5.168, -4.234, -0.6869), (3.859, -4.754, -1.337), (3.85, -4.756, -0.7041), (3.907, -4.188, -1.257), (3.9, -4.19, -0.7768), (3.563, -8.202, -0.8549), (3.629, -8.203, -0.08361), (2.825, -8.429, -0.7918), (2.891, -8.43, -0.0205), (3.509, -9.046, -0.7317), (3.576, -9.013, 0.03893), (2.749, -9.188, -0.6599), (2.816, -9.155, 0.1107), (3.737, -9.443, -0.8937), (3.83, -9.398, 0.1916), (2.666, -9.643, -0.7926), (2.76, -9.598, 0.2926), (3.94, -10.44, -0.87), (4.033, -10.39, 0.2152), (2.87, -10.64, -0.769), (2.963, -10.59, 0.3163), (3.918, -10.8, -0.7483), (3.994, -10.77, 0.1295), (3.053, -10.97, -0.6665), (3.128, -10.93, 0.2113), (4.099, -11.69, -0.7273), (4.174, -11.65, 0.1505), (3.233, -11.85, -0.6455), (3.309, -11.81, 0.2323), (5.493, -7.971, -1.134), (6.35, -7.942, -1.35), (5.709, -7.966, -0.2762), (6.566, -7.937, -0.4923), (5.107, -9.235, -1.646), (5.964, -9.206, -1.862), (5.323, -9.231, -0.7889), (6.18, -9.202, -1.005), (4.698, -9.341, -1.894), (6.215, -9.289, -2.276), (5.081, -9.334, -0.3758), (6.598, -9.282, -0.7585), (4.77, -10.82, -1.901), (6.287, -10.77, -2.284), (5.153, -10.82, -0.3832), (6.669, -10.77, -0.7659), (2.726, -9.834, -0.5693), (2.782, -9.807, 0.07885), (2.848, -10.43, -0.5552), (2.903, -10.4, 0.09298), (1.77, -10.35, -0.4541), (1.831, -10.4, 0.1925), (2.052, -10.89, -0.5179), (2.114, -10.93, 0.1287), (1.705, -10.25, -0.5628), (1.79, -10.31, 0.3249), (2.093, -10.98, -0.6503), (2.178, -11.04, 0.2373), (1.066, -10.58, -0.5256), (1.151, -10.64, 0.362), (1.454, -11.32, -0.6132), (1.539, -11.38, 0.2745)], [], [(1, 0, 8, 9), (2, 1, 28, 29), (6, 7, 3, 2), (0, 3, 77, 76), (0, 1, 2, 3), (7, 6, 5, 4), (9, 8, 12, 13), (5, 1, 9, 11), (4, 5, 11, 10), (0, 4, 10, 8), (13, 12, 16, 17), (11, 9, 13, 15), (10, 11, 15, 14), (8, 10, 14, 12), (17, 16, 20, 21), (15, 13, 17, 19), (14, 15, 19, 18), (12, 14, 18, 16), (21, 20, 24, 25), (19, 17, 21, 23), (18, 19, 23, 22), (16, 18, 22, 20), (26, 27, 25, 24), (23, 21, 25, 27), (22, 23, 27, 26), (22, 26, 55, 53), (29, 28, 32, 33), (6, 2, 29, 31), (5, 6, 31, 30), (1, 5, 30, 28), (33, 32, 36, 37), (31, 29, 33, 35), (30, 31, 35, 34), (28, 30, 34, 32), (37, 36, 40, 41), (35, 33, 37, 39), (34, 35, 39, 38), (32, 34, 38, 36), (42, 43, 41, 40), (39, 37, 41, 43), (38, 39, 43, 42), (38, 42, 47, 45), (45, 47, 51, 49), (40, 36, 44, 46), (42, 40, 46, 47), (36, 38, 45, 44), (48, 49, 51, 50), (46, 44, 48, 50), (47, 46, 50, 51), (44, 45, 49, 48), (53, 55, 59, 57), (24, 20, 52, 54), (26, 24, 54, 55), (20, 22, 53, 52), (57, 59, 63, 61), (54, 52, 56, 58), (55, 54, 58, 59), (52, 53, 57, 56), (61, 63, 67, 65), (58, 56, 60, 62), (59, 58, 62, 63), (56, 57, 61, 60), (65, 67, 71, 69), (62, 60, 64, 66), (62, 66, 94, 92), (60, 61, 65, 64), (69, 71, 75, 73), (66, 64, 68, 70), (67, 66, 70, 71), (64, 65, 69, 68), (72, 73, 75, 74), (70, 68, 72, 74), (71, 70, 74, 75), (68, 69, 73, 72), (76, 77, 81, 80), (7, 4, 78, 79), (3, 7, 79, 77), (4, 0, 76, 78), (80, 81, 85, 84), (79, 78, 82, 83), (77, 79, 83, 81), (78, 76, 80, 82), (84, 85, 89, 88), (83, 82, 86, 87), (81, 83, 87, 85), (82, 80, 84, 86), (91, 90, 88, 89), (87, 86, 90, 91), (85, 87, 91, 89), (86, 84, 88, 90), (92, 94, 98, 96), (67, 63, 93, 95), (66, 67, 95, 94), (63, 62, 92, 93), (96, 98, 102, 100), (95, 93, 97, 99), (94, 95, 99, 98), (93, 92, 96, 97), (100, 102, 106, 104), (99, 97, 101, 103), (98, 99, 103, 102), (97, 96, 100, 101), (105, 104, 106, 107), (103, 101, 105, 107), (102, 103, 107, 106), (101, 100, 104, 105)])
me_cube_008.materials.append(mat_material_001)
me_cube_008.use_remesh_preserve_volume = False
me_cube_008.use_remesh_preserve_attributes = False
me_cube_008.use_mirror_vertex_groups = False
me_cube_008.update()
me_cube_007 = bpy.data.meshes.new('Cube.007')
me_cube_007.from_pydata([(-3.907, -0.9914, -1.031), (-3.465, 0.6392, -1.095), (-2.475, 1.335, -0.9569), (-2.952, -1.202, -0.8615), (-4.068, -0.9294, -0.1877), (-3.626, 0.7012, -0.2513), (-2.636, 1.397, -0.1134), (-3.114, -1.14, -0.01797), (-3.184, 1.61, -0.9494), (-2.806, 2.951, -1.002), (-1.985, 3.517, -0.8881), (-2.398, 1.429, -0.8094), (-3.316, 1.662, -0.2538), (-2.939, 3.004, -0.3062), (-2.117, 3.57, -0.1925), (-2.531, 1.481, -0.1138), (-2.455, 4.135, -0.8679), (-2.055, 5.158, -0.9092), (-1.367, 5.539, -0.8195), (-1.852, 3.933, -0.7575), (-2.555, 4.187, -0.3196), (-2.155, 5.21, -0.3609), (-1.467, 5.59, -0.2712), (-1.952, 3.984, -0.2092)], [], [(4, 5, 1, 0), (5, 6, 2, 1), (6, 7, 3, 2), (7, 4, 0, 3), (0, 1, 2, 3), (7, 6, 5, 4), (12, 13, 9, 8), (13, 14, 10, 9), (14, 15, 11, 10), (15, 12, 8, 11), (8, 9, 10, 11), (15, 14, 13, 12), (20, 21, 17, 16), (21, 22, 18, 17), (22, 23, 19, 18), (23, 20, 16, 19), (16, 17, 18, 19), (23, 22, 21, 20)])
me_cube_007.polygons.foreach_set('use_smooth', [True] * 18)
me_cube_007.materials.append(mat_material_001)
me_cube_007.use_remesh_preserve_volume = False
me_cube_007.use_remesh_preserve_attributes = False
me_cube_007.use_mirror_vertex_groups = False
me_cube_007.update()
me_cylinder_002 = bpy.data.meshes.new('Cylinder.002')
me_cylinder_002.from_pydata([(4.037, -2.808, -0.8534), (4.345, -10.46, -0.8534), (4.373, -2.795, -1.048), (4.681, -10.44, -1.048), (4.373, -2.795, -1.436), (4.681, -10.44, -1.436), (4.037, -2.808, -1.63), (4.345, -10.46, -1.63), (3.701, -2.822, -1.436), (4.009, -10.47, -1.436), (3.701, -2.822, -1.048), (4.009, -10.47, -1.048)], [], [(0, 1, 3, 2), (2, 3, 5, 4), (4, 5, 7, 6), (6, 7, 9, 8), (3, 1, 11, 9, 7, 5), (10, 11, 1, 0), (8, 9, 11, 10), (0, 2, 4, 6, 8, 10)])
me_cylinder_002.materials.append(mat_material)
me_cylinder_002.use_remesh_preserve_volume = False
me_cylinder_002.use_remesh_preserve_attributes = False
me_cylinder_002.use_mirror_vertex_groups = False
me_cylinder_002.update()
me_cylinder_001 = bpy.data.meshes.new('Cylinder.001')
me_cylinder_001.from_pydata([(-4.344, 1.362, 0.08842), (-4.344, -0.7975, 0.08842), (-3.264, 1.362, 0.08842), (-3.264, -0.7975, 0.08842), (-2.724, 1.362, -0.8466), (-2.724, -0.7975, -0.8466), (-3.264, 1.362, -1.782), (-3.264, -0.7975, -1.782), (-4.344, 1.362, -1.782), (-4.344, -0.7975, -1.782), (-4.884, 1.362, -0.8466), (-4.884, -0.7975, -0.8466)], [], [(0, 1, 3, 2), (2, 3, 5, 4), (4, 5, 7, 6), (6, 7, 9, 8), (3, 1, 11, 9, 7, 5), (10, 11, 1, 0), (8, 9, 11, 10), (0, 2, 4, 6, 8, 10)])
me_cylinder_001.polygons.foreach_set('use_smooth', [True] * 8)
me_cylinder_001.materials.append(mat_material)
me_cylinder_001.use_remesh_preserve_volume = False
me_cylinder_001.use_remesh_preserve_attributes = False
me_cylinder_001.use_mirror_vertex_groups = False
me_cylinder_001.update()
me_cube_006 = bpy.data.meshes.new('Cube.006')
me_cube_006.from_pydata([(-5.924, -2.595, -1.895), (-5.133, -1.107, -1.707), (-3.685, -1.92, -1.364), (-4.476, -3.408, -1.551), (-6.135, -2.595, -1.007), (-5.344, -1.107, -0.819), (-3.896, -1.92, -0.4752), (-4.687, -3.408, -0.6629)], [], [(4, 5, 1, 0), (5, 6, 2, 1), (6, 7, 3, 2), (7, 4, 0, 3), (0, 1, 2, 3), (7, 6, 5, 4)])
me_cube_006.polygons.foreach_set('use_smooth', [True] * 6)
me_cube_006.materials.append(mat_material)
me_cube_006.use_remesh_preserve_volume = False
me_cube_006.use_remesh_preserve_attributes = False
me_cube_006.use_mirror_vertex_groups = False
me_cube_006.update()
me_cube_005 = bpy.data.meshes.new('Cube.005')
me_cube_005.from_pydata([(-7.207, -1.069, -1.951), (-6.943, 1.995, -1.992), (-5.168, 1.513, -1.531), (-5.432, -1.551, -1.49), (-7.504, -1.045, -0.7641), (-7.241, 2.019, -0.8054), (-5.465, 1.537, -0.3449), (-5.729, -1.527, -0.3036), (-6.122, 4.971, -1.891), (-5.833, 4.892, -1.816), (-6.419, 4.995, -0.7042), (-6.131, 4.915, -0.6293)], [], [(4, 5, 1, 0), (2, 1, 8, 9), (6, 7, 3, 2), (7, 4, 0, 3), (0, 1, 2, 3), (7, 6, 5, 4), (10, 11, 9, 8), (6, 2, 9, 11), (5, 6, 11, 10), (1, 5, 10, 8)])
me_cube_005.polygons.foreach_set('use_smooth', [True] * 10)
me_cube_005.materials.append(mat_material_002)
me_cube_005.use_remesh_preserve_volume = False
me_cube_005.use_remesh_preserve_attributes = False
me_cube_005.use_mirror_vertex_groups = False
me_cube_005.update()
me_cube_004 = bpy.data.meshes.new('Cube.004')
me_cube_004.from_pydata([(-5.782, -2.554, -1.942), (-5.588, 1.226, -2.072), (-3.643, 3.082, -1.367), (-2.24, -2.006, -1.172), (-6.133, -2.585, -0.2177), (-5.94, 1.195, -0.3477), (-3.995, 3.051, 0.3576), (-2.592, -2.036, 0.5527)], [], [(4, 5, 1, 0), (5, 6, 2, 1), (6, 7, 3, 2), (7, 4, 0, 3), (0, 1, 2, 3), (7, 6, 5, 4)])
me_cube_004.polygons.foreach_set('use_smooth', [True] * 6)
me_cube_004.materials.append(mat_material_003)
me_cube_004.use_remesh_preserve_volume = False
me_cube_004.use_remesh_preserve_attributes = False
me_cube_004.use_mirror_vertex_groups = False
me_cube_004.update()
me_cube_003 = bpy.data.meshes.new('Cube.003')
me_cube_003.from_pydata([(-0.6537, -2.368, -0.9433), (-0.6537, -0.3683, -0.9433), (0.6537, -0.3683, -0.9433), (0.6537, -2.368, -0.9433), (-0.6537, -2.368, 1.057), (-0.6537, -0.3683, 1.057), (0.6537, -0.3683, 1.057), (0.6537, -2.368, 1.057), (-0.3806, 1.419, -0.5255), (0.3806, 1.419, -0.5255), (-0.3806, 1.419, 0.639), (0.3806, 1.419, 0.639), (-0.2068, -6.174, -0.2068), (0.2068, -6.174, -0.2068), (-0.2068, -6.174, 0.2068), (0.2068, -6.174, 0.2068), (-0.06402, 2.171, -0.07239), (0.06402, 2.171, -0.07239), (-0.06402, 2.171, 0.1235), (0.06402, 2.171, 0.1235)], [], [(4, 5, 1, 0), (2, 1, 8, 9), (6, 7, 3, 2), (0, 3, 13, 12), (0, 1, 2, 3), (7, 6, 5, 4), (9, 8, 16, 17), (6, 2, 9, 11), (5, 6, 11, 10), (1, 5, 10, 8), (15, 14, 12, 13), (7, 4, 14, 15), (3, 7, 15, 13), (4, 0, 12, 14), (18, 19, 17, 16), (11, 9, 17, 19), (10, 11, 19, 18), (8, 10, 18, 16)])
me_cube_003.polygons.foreach_set('use_smooth', [True] * 18)
me_cube_003.materials.append(mat_material_003)
me_cube_003.use_remesh_preserve_volume = False
me_cube_003.use_remesh_preserve_attributes = False
me_cube_003.use_mirror_vertex_groups = False
me_cube_003.update()
me_cube_002 = bpy.data.meshes.new('Cube.002')
me_cube_002.from_pydata([(-1.0, -1.0, -1.0), (-1.286, 1.0, -1.286), (1.286, 1.0, -1.286), (1.0, -1.0, -1.0), (-1.0, -1.0, 1.0), (-1.286, 1.0, 1.286), (1.286, 1.0, 1.286), (1.0, -1.0, 1.0), (-0.2, 3.0, -0.2), (0.2, 3.0, -0.2), (-0.2, 3.0, 0.2), (0.2, 3.0, 0.2)], [], [(4, 5, 1, 0), (2, 1, 8, 9), (6, 7, 3, 2), (7, 4, 0, 3), (0, 1, 2, 3), (7, 6, 5, 4), (10, 11, 9, 8), (6, 2, 9, 11), (5, 6, 11, 10), (1, 5, 10, 8)])
me_cube_002.polygons.foreach_set('use_smooth', [True] * 10)
me_cube_002.materials.append(mat_material)
me_cube_002.use_remesh_preserve_volume = False
me_cube_002.use_remesh_preserve_attributes = False
me_cube_002.use_mirror_vertex_groups = False
me_cube_002.update()
me_cube = bpy.data.meshes.new('Cube')
me_cube.from_pydata([(-2.361, 1.395, -1.339), (-2.361, 4.073, -1.339), (2.361, 4.073, -1.339), (2.361, 1.395, -1.339), (-2.361, 1.395, 1.339), (-2.361, 4.073, 1.339), (2.361, 4.073, 1.339), (2.361, 1.395, 1.339), (-1.743, -1.0, -0.9886), (1.743, -1.0, -0.9886), (-1.743, -1.0, 0.9886), (1.743, -1.0, 0.9886), (-1.129, -3.0, -0.64), (1.129, -3.0, -0.64), (-1.129, -3.0, 0.64), (1.129, -3.0, 0.64), (-0.79, -3.0, -0.448), (0.79, -3.0, -0.448), (-0.79, -3.0, 0.448), (0.79, -3.0, 0.448), (-1.363, 5.79, -0.7732), (1.363, 5.79, -0.7732), (-1.363, 5.79, 0.7732), (1.363, 5.79, 0.7732), (-0.2469, 7.79, -0.14), (0.2469, 7.79, -0.14), (-0.2469, 7.79, 0.14), (0.2469, 7.79, 0.14)], [], [(4, 5, 1, 0), (2, 1, 20, 21), (6, 7, 3, 2), (0, 3, 9, 8), (0, 1, 2, 3), (7, 6, 5, 4), (8, 9, 13, 12), (7, 4, 10, 11), (3, 7, 11, 9), (4, 0, 8, 10), (12, 13, 17, 16), (11, 10, 14, 15), (9, 11, 15, 13), (10, 8, 12, 14), (19, 18, 16, 17), (15, 14, 18, 19), (13, 15, 19, 17), (14, 12, 16, 18), (21, 20, 24, 25), (6, 2, 21, 23), (5, 6, 23, 22), (1, 5, 22, 20), (26, 27, 25, 24), (23, 21, 25, 27), (22, 23, 27, 26), (20, 22, 26, 24)])
me_cube.polygons.foreach_set('use_smooth', [True] * 26)
me_cube.materials.append(mat_material_001)
me_cube.use_remesh_preserve_volume = False
me_cube.use_remesh_preserve_attributes = False
me_cube.use_mirror_vertex_groups = False
me_cube.update()
me_cube_000 = bpy.data.meshes.new('Cube.000')
me_cube_000.from_pydata([(-2.323, -3.0, -0.874), (-3.604, -1.0, -1.0), (3.604, -1.0, -1.0), (2.323, -3.0, -0.874), (-2.323, -3.0, 0.874), (-3.604, -1.0, 1.0), (3.604, -1.0, 1.0), (2.323, -3.0, 0.874), (-4.423, 0.8318, -1.112), (4.423, 0.8318, -1.112), (-4.423, 0.8318, 1.112), (4.423, 0.8318, 1.112), (-4.423, 3.773, -1.112), (4.423, 3.773, -1.112), (-4.423, 3.773, 1.112), (4.423, 3.773, 1.112), (-3.481, 5.928, -0.8752), (3.481, 5.928, -0.8752), (-3.481, 5.928, 0.8752), (3.481, 5.928, 0.8752), (-2.219, 8.742, -0.558), (2.219, 8.742, -0.558), (-2.219, 8.742, 0.558), (2.219, 8.742, 0.558), (-0.6658, 11.56, -0.1674), (0.6658, 11.56, -0.1674), (-0.6658, 11.56, 0.1674), (0.6658, 11.56, 0.1674), (-0.06658, 12.6, -0.01674), (0.06658, 12.6, -0.01674), (-0.06658, 12.6, 0.01674), (0.06658, 12.6, 0.01674), (-1.624, -3.0, -0.611), (1.624, -3.0, -0.611), (-1.624, -3.0, 0.611), (1.624, -3.0, 0.611)], [], [(4, 5, 1, 0), (2, 1, 8, 9), (6, 7, 3, 2), (0, 3, 33, 32), (0, 1, 2, 3), (7, 6, 5, 4), (9, 8, 12, 13), (6, 2, 9, 11), (5, 6, 11, 10), (1, 5, 10, 8), (13, 12, 16, 17), (11, 9, 13, 15), (10, 11, 15, 14), (8, 10, 14, 12), (17, 16, 20, 21), (15, 13, 17, 19), (14, 15, 19, 18), (12, 14, 18, 16), (21, 20, 24, 25), (19, 17, 21, 23), (18, 19, 23, 22), (16, 18, 22, 20), (23, 21, 25, 27), (22, 23, 27, 26), (20, 22, 26, 24), (24, 26, 30, 28), (26, 27, 31, 30), (27, 25, 29, 31), (25, 24, 28, 29), (35, 34, 32, 33), (7, 4, 34, 35), (3, 7, 35, 33), (4, 0, 32, 34)])
me_cube_000.polygons.foreach_set('use_smooth', [True] * 33)
me_cube_000.materials.append(mat_material_004)
me_cube_000.use_remesh_preserve_volume = False
me_cube_000.use_remesh_preserve_attributes = False
me_cube_000.use_mirror_vertex_groups = False
me_cube_000.update()
me_cube_001 = bpy.data.meshes.new('Cube.001')
me_cube_001.from_pydata([(-2.323, -3.0, -0.874), (-3.604, -1.0, -1.0), (3.604, -1.0, -1.0), (2.323, -3.0, -0.874), (-2.323, -3.0, 0.874), (-3.604, -1.0, 1.0), (3.604, -1.0, 1.0), (2.323, -3.0, 0.874), (-4.423, 0.8318, -1.112), (4.423, 0.8318, -1.112), (-4.423, 0.8318, 1.112), (4.423, 0.8318, 1.112), (-4.423, 4.168, -1.112), (4.423, 4.168, -1.112), (-4.423, 4.168, 1.112), (4.423, 4.168, 1.112), (-3.481, 7.0, -0.8752), (3.481, 7.0, -0.8752), (-3.481, 7.0, 0.8752), (3.481, 7.0, 0.8752), (-2.219, 11.0, -0.558), (2.219, 11.0, -0.558), (-2.219, 11.0, 0.558), (2.219, 11.0, 0.558), (-0.6658, 15.0, -0.1674), (0.6658, 15.0, -0.1674), (-0.6658, 15.0, 0.1674), (0.6658, 15.0, 0.1674), (-0.06658, 16.49, -0.01674), (0.06658, 16.49, -0.01674), (-0.06658, 16.49, 0.01674), (0.06658, 16.49, 0.01674), (-1.624, -3.0, -0.611), (1.624, -3.0, -0.611), (-1.624, -3.0, 0.611), (1.624, -3.0, 0.611)], [], [(4, 5, 1, 0), (2, 1, 8, 9), (6, 7, 3, 2), (0, 3, 33, 32), (0, 1, 2, 3), (7, 6, 5, 4), (9, 8, 12, 13), (6, 2, 9, 11), (5, 6, 11, 10), (1, 5, 10, 8), (13, 12, 16, 17), (11, 9, 13, 15), (10, 11, 15, 14), (8, 10, 14, 12), (17, 16, 20, 21), (15, 13, 17, 19), (14, 15, 19, 18), (12, 14, 18, 16), (21, 20, 24, 25), (19, 17, 21, 23), (18, 19, 23, 22), (16, 18, 22, 20), (23, 21, 25, 27), (22, 23, 27, 26), (20, 22, 26, 24), (24, 26, 30, 28), (26, 27, 31, 30), (27, 25, 29, 31), (25, 24, 28, 29), (35, 34, 32, 33), (7, 4, 34, 35), (3, 7, 35, 33), (4, 0, 32, 34)])
me_cube_001.polygons.foreach_set('use_smooth', [True] * 33)
me_cube_001.materials.append(mat_material_003)
me_cube_001.use_remesh_preserve_volume = False
me_cube_001.use_remesh_preserve_attributes = False
me_cube_001.use_mirror_vertex_groups = False
me_cube_001.update()

# ---- objects
ob_point_002 = bpy.data.objects.new('Point.002', light_point_002)
ob_sphere = bpy.data.objects.new('Sphere', me_sphere)
ob_cube_013 = bpy.data.objects.new('Cube.013', me_cube_012)
ob_cube_012 = bpy.data.objects.new('Cube.012', me_cube_011)
ob_cylinder_002 = bpy.data.objects.new('Cylinder.002', me_cylinder_003)
ob_cube_011 = bpy.data.objects.new('Cube.011', me_cube_010)
ob_point_001 = bpy.data.objects.new('Point.001', light_point_001)
ob_cube_010 = bpy.data.objects.new('Cube.010', me_cube_009)
ob_cube_009 = bpy.data.objects.new('Cube.009', me_cube_008)
ob_cube_008 = bpy.data.objects.new('Cube.008', me_cube_007)
ob_point = bpy.data.objects.new('Point', light_point)
ob_cylinder_001 = bpy.data.objects.new('Cylinder.001', me_cylinder_002)
ob_cylinder = bpy.data.objects.new('Cylinder', me_cylinder_001)
ob_cube_007 = bpy.data.objects.new('Cube.007', me_cube_006)
ob_cube_006 = bpy.data.objects.new('Cube.006', me_cube_005)
ob_cube_005 = bpy.data.objects.new('Cube.005', me_cube_004)
ob_cube_004 = bpy.data.objects.new('Cube.004', me_cube_003)
ob_cube_003 = bpy.data.objects.new('Cube.003', me_cube_002)
ob_cube_002 = bpy.data.objects.new('Cube.002', me_cube)
ob_cube_001 = bpy.data.objects.new('Cube.001', me_cube_000)
ob_sun = bpy.data.objects.new('Sun', light_sun)
ob_cube = bpy.data.objects.new('Cube', me_cube_001)
ob_camera = bpy.data.objects.new('Camera', cam_camera)

# ---- transforms, parenting, visibility, modifiers, constraints
ob_point_002.location = (-3.629, -15.19, 5.305)
ob_point_002.lineart.crease_threshold = 0.0
ob_sphere.location = (-0.05462, -4.732, 1.7)
ob_sphere.scale = (1.1, 1.1, 0.77)
ob_sphere.lineart.crease_threshold = 0.0
ob_cube_013.location = (0.0, -8.782, 0.0)
ob_cube_013.scale = (1.0, 1.209, 1.0)
ob_cube_013.lineart.crease_threshold = 0.0
_m = ob_cube_013.modifiers.new('Bevel', 'BEVEL')
_m.limit_method = 'NONE'
_m.spread = 0.0
_m = ob_cube_013.modifiers.new('Mirror', 'MIRROR')
ob_cube_012.location = (0.0, -8.959, -0.3)
ob_cube_012.scale = (1.1, 1.33, 1.1)
ob_cube_012.lineart.crease_threshold = 0.0
_m = ob_cube_012.modifiers.new('Subsurf', 'SUBSURF')
_m.uv_smooth = 'PRESERVE_CORNERS'
_m.quality = 2
_m.levels = 2
_m.show_only_control_edges = False
ob_cylinder_002.location = (0.0, -11.38, 0.0)
ob_cylinder_002.scale = (1.0, 1.209, 1.0)
ob_cylinder_002.lineart.crease_threshold = 0.0
_m = ob_cylinder_002.modifiers.new('Bevel', 'BEVEL')
_m.limit_method = 'NONE'
_m.spread = 0.0
_m = ob_cylinder_002.modifiers.new('Mirror', 'MIRROR')
ob_cube_011.location = (0.0, -4.123, 0.0)
ob_cube_011.scale = (1.0, 1.209, 1.0)
ob_cube_011.lineart.crease_threshold = 0.0
_m = ob_cube_011.modifiers.new('Bevel', 'BEVEL')
_m.limit_method = 'NONE'
_m.spread = 0.0
_m = ob_cube_011.modifiers.new('Mirror', 'MIRROR')
ob_point_001.location = (9.58, 2.011, 2.368)
ob_point_001.lineart.crease_threshold = 0.0
ob_cube_010.location = (0.0, -4.123, 0.0)
ob_cube_010.scale = (1.0, 1.209, 1.0)
ob_cube_010.lineart.crease_threshold = 0.0
_m = ob_cube_010.modifiers.new('Bevel', 'BEVEL')
_m.limit_method = 'NONE'
_m.spread = 0.0
_m = ob_cube_010.modifiers.new('Mirror', 'MIRROR')
ob_cube_009.location = (0.0, -4.123, 1.902)
ob_cube_009.scale = (0.2829, 0.342, 0.2829)
ob_cube_009.lineart.crease_threshold = 0.0
_m = ob_cube_009.modifiers.new('Bevel', 'BEVEL')
_m.limit_method = 'NONE'
_m.spread = 0.0
_m = ob_cube_009.modifiers.new('Mirror', 'MIRROR')
ob_cube_008.location = (0.0, 0.6356, 0.0)
ob_cube_008.scale = (1.0, 1.209, 1.0)
ob_cube_008.lineart.crease_threshold = 0.0
_m = ob_cube_008.modifiers.new('Bevel', 'BEVEL')
_m.width = 0.2
_m.width_pct = 0.2
_m.limit_method = 'NONE'
_m.spread = 0.0
_m = ob_cube_008.modifiers.new('Mirror', 'MIRROR')
ob_point.location = (-9.615, -3.115, 5.305)
ob_point.lineart.crease_threshold = 0.0
ob_cylinder_001.location = (0.0, 6.877, 0.0)
ob_cylinder_001.scale = (1.0, 1.209, 1.0)
ob_cylinder_001.lineart.crease_threshold = 0.0
_m = ob_cylinder_001.modifiers.new('Bevel', 'BEVEL')
_m.limit_method = 'NONE'
_m.spread = 0.0
_m = ob_cylinder_001.modifiers.new('Mirror', 'MIRROR')
ob_cylinder.location = (0.0, -11.38, 0.0)
ob_cylinder.scale = (1.0, 1.209, 1.0)
ob_cylinder.lineart.crease_threshold = 0.0
_m = ob_cylinder.modifiers.new('Bevel', 'BEVEL')
_m.limit_method = 'NONE'
_m.spread = 0.0
_m = ob_cylinder.modifiers.new('Mirror', 'MIRROR')
ob_cube_007.location = (0.0, -3.782, 0.0)
ob_cube_007.scale = (1.0, 1.209, 1.0)
ob_cube_007.lineart.crease_threshold = 0.0
_m = ob_cube_007.modifiers.new('Bevel', 'BEVEL')
_m.limit_method = 'NONE'
_m.spread = 0.0
_m = ob_cube_007.modifiers.new('Mirror', 'MIRROR')
ob_cube_006.location = (0.0, -9.617, 0.0)
ob_cube_006.scale = (1.0, 1.209, 1.0)
ob_cube_006.lineart.crease_threshold = 0.0
_m = ob_cube_006.modifiers.new('Bevel', 'BEVEL')
_m.width = 0.2
_m.width_pct = 0.2
_m.limit_method = 'NONE'
_m.spread = 0.0
_m = ob_cube_006.modifiers.new('Mirror', 'MIRROR')
ob_cube_005.location = (0.0, -8.617, 0.0)
ob_cube_005.scale = (1.0, 1.209, 1.0)
ob_cube_005.lineart.crease_threshold = 0.0
_m = ob_cube_005.modifiers.new('Bevel', 'BEVEL')
_m.width = 0.2
_m.width_pct = 0.2
_m.limit_method = 'NONE'
_m.spread = 0.0
_m = ob_cube_005.modifiers.new('Mirror', 'MIRROR')
ob_cube_004.location = (0.0, -8.14, 1.63)
ob_cube_004.rotation_euler = (0.06636, 1.472e-17, 4.887e-19)
ob_cube_004.scale = (0.7858, 0.7292, 1.169)
ob_cube_004.lineart.crease_threshold = 0.0
_m = ob_cube_004.modifiers.new('Subsurf', 'SUBSURF')
_m.uv_smooth = 'PRESERVE_CORNERS'
_m.quality = 2
_m.levels = 2
_m.show_only_control_edges = False
ob_cube_003.location = (0.0, -2.096, 1.009)
ob_cube_003.scale = (1.0, 1.209, 1.0)
ob_cube_003.lineart.crease_threshold = 0.0
_m = ob_cube_003.modifiers.new('Subsurf', 'SUBSURF')
_m.uv_smooth = 'PRESERVE_CORNERS'
_m.quality = 2
_m.levels = 2
_m.show_only_control_edges = False
ob_cube_002.location = (0.0, -9.3, 1.1)
ob_cube_002.scale = (1.102, 1.209, 0.5977)
ob_cube_002.lineart.crease_threshold = 0.0
_m = ob_cube_002.modifiers.new('Subsurf', 'SUBSURF')
_m.uv_smooth = 'PRESERVE_CORNERS'
_m.quality = 2
_m.levels = 2
_m.show_only_control_edges = False
ob_cube_001.location = (0.0, -8.959, 0.4519)
ob_cube_001.scale = (1.0, 1.209, 0.8382)
ob_cube_001.lineart.crease_threshold = 0.0
_m = ob_cube_001.modifiers.new('Subsurf', 'SUBSURF')
_m.uv_smooth = 'PRESERVE_CORNERS'
_m.quality = 2
_m.levels = 2
_m.show_only_control_edges = False
ob_sun.location = (15.0, 7.718, 18.0)
ob_sun.rotation_euler = (2.079e-08, 1.134, 0.8727)
ob_sun.lineart.crease_threshold = 0.0
ob_cube.location = (0.0, -8.959, 0.0)
ob_cube.scale = (1.0, 1.209, 1.0)
ob_cube.lineart.crease_threshold = 0.0
_m = ob_cube.modifiers.new('Subsurf', 'SUBSURF')
_m.uv_smooth = 'PRESERVE_CORNERS'
_m.quality = 2
_m.levels = 2
_m.show_only_control_edges = False
ob_camera.location = (0.0, 0.0, 30.0)
ob_camera.lock_rotations_4d = False
ob_camera.empty_display_type = 'ARROWS'
ob_camera.color = (0.0, 0.0, 0.0, 0.0)
ob_camera.hide_viewport = True
ob_camera.display_type = 'WIRE'
ob_camera.lineart.crease_threshold = 0.0

# ---- collection membership
col_collection_1.objects.link(ob_point_002)
col_collection_1.objects.link(ob_sphere)
col_collection_1.objects.link(ob_cube_013)
col_collection_1.objects.link(ob_cube_012)
col_collection_1.objects.link(ob_cylinder_002)
col_collection_1.objects.link(ob_cube_011)
col_collection_1.objects.link(ob_point_001)
col_collection_1.objects.link(ob_cube_010)
col_collection_1.objects.link(ob_cube_009)
col_collection_1.objects.link(ob_cube_008)
col_collection_1.objects.link(ob_point)
col_collection_1.objects.link(ob_cylinder_001)
col_collection_1.objects.link(ob_cylinder)
col_collection_1.objects.link(ob_cube_007)
col_collection_1.objects.link(ob_cube_006)
col_collection_1.objects.link(ob_cube_005)
col_collection_1.objects.link(ob_cube_004)
col_collection_1.objects.link(ob_cube_003)
col_collection_1.objects.link(ob_cube_002)
col_collection_1.objects.link(ob_cube_001)
col_collection_1.objects.link(ob_sun)
col_collection_1.objects.link(ob_cube)
col_collection_1.objects.link(ob_camera)

# ---- scene / render settings (as saved in the file)
scene.camera = ob_camera
scene.frame_start = 1; scene.frame_end = 250; scene.frame_set(1)
scene.render.engine = 'BLENDER_EEVEE_NEXT'
scene.render.image_settings.compression = 90
scene.render.resolution_x = 1440
scene.render.resolution_y = 1440
scene.render.resolution_percentage = 50
scene.render.dither_intensity = 0.0
scene.render.film_transparent = True
scene.cycles.use_denoising = False
scene.cycles.samples = 10
scene.cycles.sampling_pattern = 'TABULATED_SOBOL'
scene.cycles.light_sampling_threshold = 0.0
scene.cycles.use_adaptive_sampling = False
scene.cycles.use_light_tree = False
scene.cycles.blur_glossy = 0.0
scene.cycles.volume_bounces = 1
scene.cycles.pixel_filter_type = 'GAUSSIAN'
scene.cycles.sample_clamp_indirect = 0.0
scene.view_settings.view_transform = 'Standard'
bpy.context.view_layer.update()
